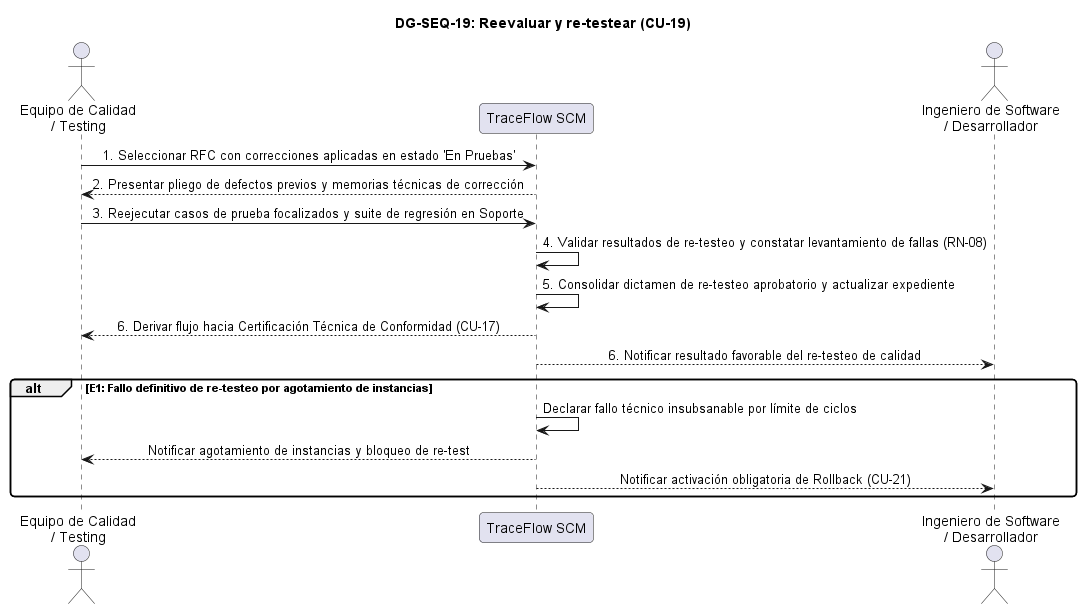

The diagram above was rendered by PlantUML. Its source (embedded in the PNG):
@startuml DG-SEQ-19
skinparam shadowing false
skinparam roundcorner 8
skinparam defaultFontName Arial
skinparam sequenceMessageAlign center

title <b>DG-SEQ-19: Reevaluar y re-testear (CU-19)</b>

actor "Equipo de Calidad\n/ Testing" as QA
participant "TraceFlow SCM" as Sistema
actor "Ingeniero de Software\n/ Desarrollador" as Dev

QA -> Sistema: 1. Seleccionar RFC con correcciones aplicadas en estado 'En Pruebas'
Sistema --> QA: 2. Presentar pliego de defectos previos y memorias técnicas de corrección
QA -> Sistema: 3. Reejecutar casos de prueba focalizados y suite de regresión en Soporte
Sistema -> Sistema: 4. Validar resultados de re-testeo y constatar levantamiento de fallas (RN-08)
Sistema -> Sistema: 5. Consolidar dictamen de re-testeo aprobatorio y actualizar expediente
Sistema --> QA: 6. Derivar flujo hacia Certificación Técnica de Conformidad (CU-17)
Sistema --> Dev: 6. Notificar resultado favorable del re-testeo de calidad

alt E1: Fallo definitivo de re-testeo por agotamiento de instancias
  Sistema -> Sistema: Declarar fallo técnico insubsanable por límite de ciclos
  Sistema --> QA: Notificar agotamiento de instancias y bloqueo de re-test
  Sistema --> Dev: Notificar activación obligatoria de Rollback (CU-21)
end

@enduml